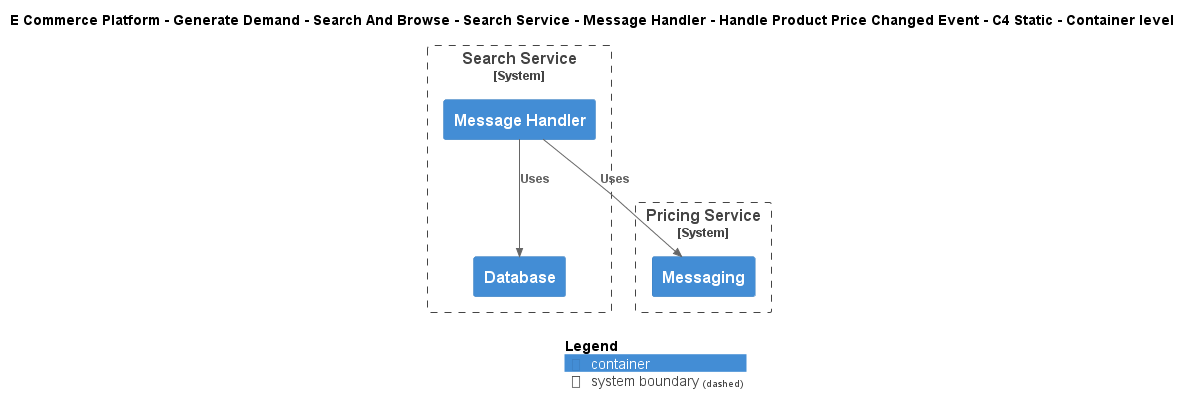

The diagram above was rendered by PlantUML. Its source (embedded in the PNG):
@startuml
!include ..\..\..\..\..\..\..\..\..\.c4s\C4_Container.puml

AddElementTag("c4interflow:lifecycle:new", $bgColor=green, $fontColor=#ffffff, $borderColor=green, $shadowing="False")
AddElementTag("c4interflow:lifecycle:changed", $bgColor=orange, $fontColor=#ffffff, $borderColor=orange, $shadowing="False")
AddElementTag("c4interflow:lifecycle:removed", $bgColor=red, $fontColor=#ffffff, $borderColor=red, $shadowing="False")

AddRelTag("c4interflow:lifecycle:new", $textColor=green, $lineColor=green)
AddRelTag("c4interflow:lifecycle:changed", $textColor=orange, $lineColor=orange)
AddRelTag("c4interflow:lifecycle:removed", $textColor=red, $lineColor=red)

SHOW_PERSON_PORTRAIT()
LAYOUT_TOP_DOWN()

skinparam linetype polyline

title E Commerce Platform - Generate Demand - Search And Browse - Search Service - Message Handler - Handle Product Price Changed Event - C4 Static - Container level


System_Boundary(ECommercePlatform.GenerateDemand.SearchAndBrowse.SoftwareSystems.SearchService, "Search Service") {
    Container(ECommercePlatform.GenerateDemand.SearchAndBrowse.SoftwareSystems.SearchService.Containers.MessageHandler, "Message Handler", "", "")
    Container(ECommercePlatform.GenerateDemand.SearchAndBrowse.SoftwareSystems.SearchService.Containers.Database, "Database", "", "")
}

System_Boundary(ECommercePlatform.CreateProduct.PriceManagement.SoftwareSystems.PricingService, "Pricing Service") {
    Container(ECommercePlatform.CreateProduct.PriceManagement.SoftwareSystems.PricingService.Containers.Messaging, "Messaging", "", "")
}

Rel(ECommercePlatform.GenerateDemand.SearchAndBrowse.SoftwareSystems.SearchService.Containers.MessageHandler, ECommercePlatform.CreateProduct.PriceManagement.SoftwareSystems.PricingService.Containers.Messaging, "Uses")
Rel(ECommercePlatform.GenerateDemand.SearchAndBrowse.SoftwareSystems.SearchService.Containers.MessageHandler, ECommercePlatform.GenerateDemand.SearchAndBrowse.SoftwareSystems.SearchService.Containers.Database, "Uses")


SHOW_LEGEND()
@enduml